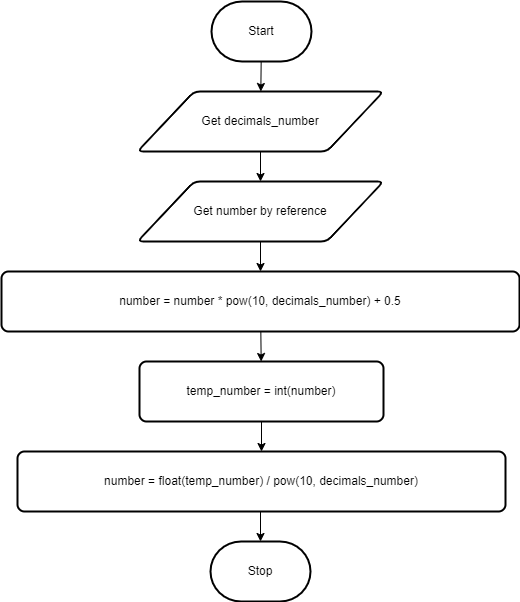

The diagram above was exported from draw.io. Its source (the exported page's mxGraphModel, read from the mxfile embedded in the PNG):
<mxGraphModel dx="1074" dy="717" grid="1" gridSize="10" guides="1" tooltips="1" connect="1" arrows="1" fold="1" page="1" pageScale="1" pageWidth="827" pageHeight="1169" math="0" shadow="0">
  <root>
    <mxCell id="7Z-LrOooxTyzb09muiCP-0" />
    <mxCell id="7Z-LrOooxTyzb09muiCP-1" parent="7Z-LrOooxTyzb09muiCP-0" />
    <mxCell id="7Z-LrOooxTyzb09muiCP-7" value="" style="edgeStyle=none;html=1;" parent="7Z-LrOooxTyzb09muiCP-1" source="7Z-LrOooxTyzb09muiCP-2" target="7Z-LrOooxTyzb09muiCP-3" edge="1">
      <mxGeometry relative="1" as="geometry" />
    </mxCell>
    <mxCell id="7Z-LrOooxTyzb09muiCP-2" value="Start" style="strokeWidth=2;html=1;shape=mxgraph.flowchart.terminator;whiteSpace=wrap;" parent="7Z-LrOooxTyzb09muiCP-1" vertex="1">
      <mxGeometry x="364" y="80" width="100" height="60" as="geometry" />
    </mxCell>
    <mxCell id="1" value="" style="edgeStyle=none;html=1;" edge="1" parent="7Z-LrOooxTyzb09muiCP-1" source="7Z-LrOooxTyzb09muiCP-3" target="0">
      <mxGeometry relative="1" as="geometry" />
    </mxCell>
    <mxCell id="7Z-LrOooxTyzb09muiCP-3" value="Get decimals_number" style="shape=parallelogram;html=1;strokeWidth=2;perimeter=parallelogramPerimeter;whiteSpace=wrap;rounded=1;arcSize=12;size=0.23;" parent="7Z-LrOooxTyzb09muiCP-1" vertex="1">
      <mxGeometry x="290" y="170" width="246" height="60" as="geometry" />
    </mxCell>
    <mxCell id="7Z-LrOooxTyzb09muiCP-10" value="" style="edgeStyle=none;html=1;" parent="7Z-LrOooxTyzb09muiCP-1" target="7Z-LrOooxTyzb09muiCP-6" edge="1">
      <mxGeometry relative="1" as="geometry">
        <mxPoint x="413" y="590" as="sourcePoint" />
      </mxGeometry>
    </mxCell>
    <mxCell id="7Z-LrOooxTyzb09muiCP-6" value="Stop" style="strokeWidth=2;html=1;shape=mxgraph.flowchart.terminator;whiteSpace=wrap;" parent="7Z-LrOooxTyzb09muiCP-1" vertex="1">
      <mxGeometry x="363" y="620" width="100" height="60" as="geometry" />
    </mxCell>
    <mxCell id="3" value="" style="edgeStyle=none;html=1;" edge="1" parent="7Z-LrOooxTyzb09muiCP-1" source="0" target="2">
      <mxGeometry relative="1" as="geometry" />
    </mxCell>
    <mxCell id="0" value="Get number by reference" style="shape=parallelogram;html=1;strokeWidth=2;perimeter=parallelogramPerimeter;whiteSpace=wrap;rounded=1;arcSize=12;size=0.23;" vertex="1" parent="7Z-LrOooxTyzb09muiCP-1">
      <mxGeometry x="290" y="260" width="246" height="60" as="geometry" />
    </mxCell>
    <mxCell id="5" value="" style="edgeStyle=none;html=1;" edge="1" parent="7Z-LrOooxTyzb09muiCP-1" source="2" target="4">
      <mxGeometry relative="1" as="geometry" />
    </mxCell>
    <mxCell id="2" value="number = number * pow(10, decimals_number) + 0.5" style="rounded=1;whiteSpace=wrap;html=1;absoluteArcSize=1;arcSize=14;strokeWidth=2;" vertex="1" parent="7Z-LrOooxTyzb09muiCP-1">
      <mxGeometry x="154" y="350" width="518" height="60" as="geometry" />
    </mxCell>
    <mxCell id="7" value="" style="edgeStyle=none;html=1;" edge="1" parent="7Z-LrOooxTyzb09muiCP-1" source="4" target="6">
      <mxGeometry relative="1" as="geometry" />
    </mxCell>
    <mxCell id="4" value="temp_number = int(number)" style="rounded=1;whiteSpace=wrap;html=1;absoluteArcSize=1;arcSize=14;strokeWidth=2;" vertex="1" parent="7Z-LrOooxTyzb09muiCP-1">
      <mxGeometry x="292" y="440" width="244" height="60" as="geometry" />
    </mxCell>
    <mxCell id="6" value="number = float(temp_number) / pow(10, decimals_number)" style="rounded=1;whiteSpace=wrap;html=1;absoluteArcSize=1;arcSize=14;strokeWidth=2;" vertex="1" parent="7Z-LrOooxTyzb09muiCP-1">
      <mxGeometry x="170" y="530" width="488" height="60" as="geometry" />
    </mxCell>
  </root>
</mxGraphModel>